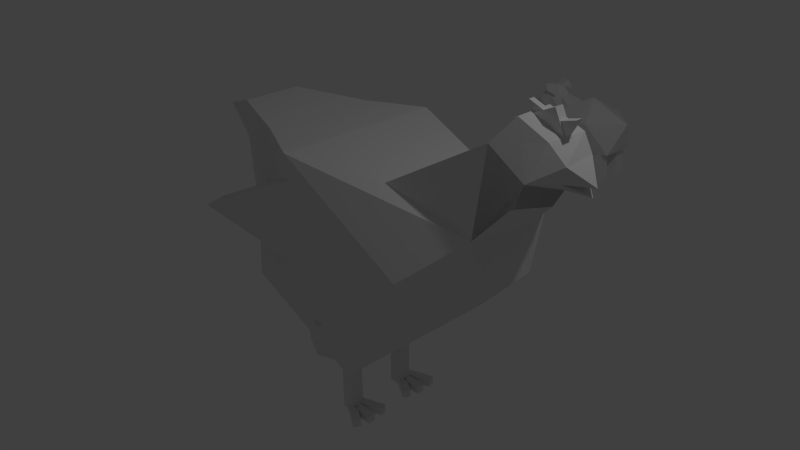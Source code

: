 # Source: sheep.blend  (saved by Blender 2.73.0; exported with 4.5.12 LTS)
import bpy
from mathutils import Matrix  # noqa: F401  (used for matrix-valued properties, if any)

bpy.ops.wm.read_factory_settings(use_empty=True)
scene = bpy.context.scene
scene.name = 'Scene'

# ---- collections
col_collection_1 = bpy.data.collections.new('Collection 1'); scene.collection.children.link(col_collection_1)

# ---- world
world_world = bpy.data.worlds.new('World'); scene.world = world_world
world_world.color = (0.05088, 0.05088, 0.05088)
world_world.use_sun_shadow = False
world_world.sun_shadow_jitter_overblur = 0.0
world_world.cycles.sampling_method = 'MANUAL'
world_world.cycles.sample_map_resolution = 256

# ---- cameras
cam_camera = bpy.data.cameras.new('Camera')
cam_camera.clip_end = 100.0
cam_camera.lens = 35.0
cam_camera.sensor_width = 32.0
cam_camera.sensor_height = 18.0
cam_camera.ortho_scale = 7.314
cam_camera.dof.focus_distance = 0.0
cam_camera.dof.aperture_fstop = 128.0

# ---- lights
light_lamp = bpy.data.lights.new('Lamp', 'POINT')
light_lamp.transmission_factor = 0.0
light_lamp.cutoff_distance = 30.0
light_lamp.energy = 100.0
light_lamp.shadow_buffer_clip_start = 1.001
light_lamp.shadow_soft_size = 0.1
light_lamp.shadow_maximum_resolution = 0.006
light_lamp.use_absolute_resolution = True
light_lamp.cycles.use_multiple_importance_sampling = False

# ---- meshes
me_cube_025 = bpy.data.meshes.new('Cube.025')
me_cube_025.from_pydata([(-1.0, 0.08108, -0.6324), (-1.0, 1.367, -2.164), (1.0, 1.367, -2.164), (1.0, 0.08108, -0.6324), (-1.0, 6.693, 4.916), (-1.0, 7.978, 3.383), (1.0, 7.978, 3.383), (1.0, 6.693, 4.916), (-1.0, -1.366, -0.366), (-1.0, 0.366, -1.366), (1.0, 0.366, -1.366), (1.0, -1.366, -0.366), (-1.0, 2.949, 7.109), (-1.0, 4.682, 6.109), (1.0, 4.682, 6.109), (1.0, 2.949, 7.109), (-1.0, -1.0, -1.0), (-1.0, 1.0, -1.0), (1.0, 1.0, -1.0), (1.0, -1.0, -1.0), (-1.0, -1.0, 7.631), (-1.0, 1.0, 7.631), (1.0, 1.0, 7.631), (1.0, -1.0, 7.631), (-1.0, 13.44, -9.443), (-1.0, 15.44, -9.443), (1.0, 15.44, -9.443), (1.0, 13.44, -9.443), (-1.0, 13.44, -0.8115), (-1.0, 15.44, -0.8115), (1.0, 15.44, -0.8115), (1.0, 13.44, -0.8115), (-1.0, 13.08, -8.809), (-1.0, 14.81, -9.809), (1.0, 14.81, -9.809), (1.0, 13.08, -8.809), (-1.0, 17.39, -1.334), (-1.0, 19.13, -2.334), (1.0, 19.13, -2.334), (1.0, 17.39, -1.334), (-1.0, 14.53, -9.075), (-1.0, 15.81, -10.61), (1.0, 15.81, -10.61), (1.0, 14.53, -9.075), (-1.0, 21.14, -3.527), (-1.0, 22.42, -5.059), (1.0, 22.42, -5.059), (1.0, 21.14, -3.527), (-20.84, 2.835, 0.7659), (-20.84, -0.07521, 2.446), (-20.84, -1.755, -0.4641), (-20.84, 1.155, -2.144), (0.3392, 2.835, 0.7659), (0.3392, -0.07521, 2.446), (0.3392, -1.755, -0.4641), (0.3392, 1.155, -2.144), (-21.0, 16.57, -6.88), (-21.0, 13.66, -5.2), (-21.0, 11.98, -8.11), (-21.0, 14.89, -9.79), (0.1755, 16.57, -6.88), (0.1755, 13.66, -5.2), (0.1755, 11.98, -8.11), (0.1755, 14.89, -9.79)], [], [(4, 5, 1, 0), (5, 6, 2, 1), (6, 7, 3, 2), (7, 4, 0, 3), (0, 1, 2, 3), (7, 4, 5, 6), (12, 13, 9, 8), (13, 14, 10, 9), (14, 15, 11, 10), (15, 12, 8, 11), (8, 9, 10, 11), (15, 12, 13, 14), (20, 21, 17, 16), (21, 22, 18, 17), (22, 23, 19, 18), (23, 20, 16, 19), (16, 17, 18, 19), (23, 20, 21, 22), (28, 29, 25, 24), (29, 30, 26, 25), (30, 31, 27, 26), (31, 28, 24, 27), (24, 25, 26, 27), (31, 28, 29, 30), (36, 37, 33, 32), (37, 38, 34, 33), (38, 39, 35, 34), (39, 36, 32, 35), (32, 33, 34, 35), (39, 36, 37, 38), (44, 45, 41, 40), (45, 46, 42, 41), (46, 47, 43, 42), (47, 44, 40, 43), (40, 41, 42, 43), (47, 44, 45, 46), (52, 53, 49, 48), (53, 54, 50, 49), (54, 55, 51, 50), (55, 52, 48, 51), (48, 49, 50, 51), (55, 54, 53, 52), (60, 61, 57, 56), (61, 62, 58, 57), (62, 63, 59, 58), (63, 60, 56, 59), (56, 57, 58, 59), (63, 62, 61, 60)])
me_cube_025.use_remesh_preserve_volume = False
me_cube_025.use_remesh_preserve_attributes = False
me_cube_025.use_mirror_vertex_groups = False
me_cube_025.update()
me_cube_019 = bpy.data.meshes.new('Cube.019')
me_cube_019.from_pydata([(-0.3559, 0.6262, 0.5158), (-0.3559, 0.9484, 0.5158), (-1.651, 0.9484, -0.3912), (-1.651, 0.6262, -0.3912), (0.551, 0.6262, -0.7795), (0.551, 0.9484, -0.7795), (-0.8344, 0.6797, -0.5729), (-0.8344, 0.9409, -0.5729), (0.05608, 0.9409, -1.495), (0.05608, 0.6797, -1.495), (0.08772, 0.6797, 0.3176), (0.08772, 0.9409, 0.3176), (-1.0, 0.5925, -1.0), (-1.0, 1.0, -1.0), (1.0, 1.0, -1.0), (1.0, 0.5925, -1.0), (-1.0, 0.5925, 1.0), (-1.0, 1.0, 1.0)], [], [(4, 5, 1, 0), (4, 0, 3), (0, 1, 2, 3), (5, 4, 3, 2), (5, 2, 1), (10, 11, 7, 6), (10, 6, 9), (6, 7, 8, 9), (11, 10, 9, 8), (11, 8, 7), (16, 17, 13, 12), (16, 12, 15), (12, 13, 14, 15), (17, 16, 15, 14), (17, 14, 13)])
me_cube_019.use_remesh_preserve_volume = False
me_cube_019.use_remesh_preserve_attributes = False
me_cube_019.use_mirror_vertex_groups = False
me_cube_019.update()
me_cube_017 = bpy.data.meshes.new('Cube.017')
me_cube_017.from_pydata([(-1.0, 0.5925, -1.0), (-1.0, 1.0, -1.0), (1.0, 1.0, -1.0), (1.0, 0.5925, -1.0), (-1.0, 0.5925, 1.0), (-1.0, 1.0, 1.0), (-1.632, -1.546, -0.2205), (-1.399, -1.229, -0.3288), (0.2345, -2.37, -0.1581), (0.002035, -2.686, -0.04974), (-1.461, -1.014, 1.7), (-1.229, -0.6971, 1.592), (1.228, 0.3352, 0.4933), (0.667, -1.824, 0.755), (-0.8455, -1.214, 2.548), (-0.2843, 0.9456, 2.287), (-1.011, 1.026, -1.394), (-1.735, -1.758, -1.057), (-3.222, -1.124, 0.9874), (-2.498, 1.661, 0.65), (-1.209, 0.6126, 0.1373), (-1.643, -1.058, 0.3397), (-3.424, -0.1596, 1.488), (-3.244, 1.054, 1.381), (-2.362, 0.8295, -0.5458), (-2.796, -0.841, -0.3433), (-3.961, -0.4275, 0.5714), (-3.65, 1.278, 0.3981), (-4.21, 0.9602, -0.7154), (-4.506, -0.1551, -0.584), (-4.731, 0.006337, -0.07409), (-4.606, 1.184, -0.14), (-4.647, 0.802, -0.9059), (-4.808, 0.2036, -0.8371), (-5.182, 0.311, -0.406), (-4.981, 0.9314, -0.5104), (-4.817, 0.6466, 0.1841), (-5.212, 0.3924, -0.1215), (-5.114, 0.9828, -0.177), (-3.642, 0.416, 0.7583), (-4.372, 1.291, 0.09952), (-4.62, -0.1555, 0.1145), (-4.561, 0.6167, 0.3712), (1.235, -0.2158, -0.4579), (0.8825, -1.573, -0.2933), (-0.259, 0.2947, -1.746), (-0.7455, -1.577, -1.519), (1.387, -0.8659, -1.647), (1.259, -1.361, -1.587), (0.7266, -0.4906, -2.264), (0.4641, -1.501, -2.141), (1.718, -1.249, -2.049), (1.709, -1.285, -2.044), (1.502, -0.946, -2.308), (1.358, -1.496, -2.241), (-4.965, 0.9669, 0.02516), (-5.062, 0.3816, 0.08088), (-5.299, 0.7696, 0.2263), (-5.197, 0.7562, 0.3347)], [(26, 29)], [(4, 5, 1, 0), (4, 0, 3), (0, 1, 2, 3), (5, 4, 3, 2), (5, 2, 1), (10, 11, 7, 6), (10, 6, 9), (6, 7, 8, 9), (11, 10, 9, 8), (11, 8, 7), (13, 44, 43, 12), (17, 13, 14, 18), (18, 14, 15, 19), (19, 15, 12, 16), (12, 15, 14, 13), (19, 16, 17, 18), (24, 25, 21, 20), (25, 21, 22, 26), (26, 22, 23, 27, 39), (27, 24, 20, 23), (20, 21, 22, 23), (24, 27, 40, 31, 28), (24, 16, 17, 25), (25, 17, 18, 26), (27, 19, 16, 24), (22, 18, 14), (26, 18, 22), (23, 15, 19), (23, 22, 14, 15), (19, 27, 23), (28, 31, 35, 32), (26, 41, 30, 29, 25), (25, 29, 28, 24), (35, 32, 33, 34), (30, 36, 56, 37, 34), (30, 34, 33, 29), (31, 28, 27, 40), (27, 40, 42, 39), (39, 42, 41, 26), (36, 30, 41), (36, 58, 56), (36, 41, 42), (44, 48, 47, 43), (17, 46, 44, 13), (16, 45, 46, 17), (12, 43, 45, 16), (48, 52, 51, 47), (46, 50, 48, 44), (45, 49, 50, 46), (43, 47, 49, 45), (53, 51, 52, 54), (50, 54, 52, 48), (49, 53, 54, 50), (47, 51, 53, 49), (37, 57, 38), (57, 37, 56), (57, 55, 38), (58, 55, 56), (57, 56, 55), (29, 28, 32, 31), (32, 33, 29, 28), (42, 41, 30, 36), (35, 31, 36, 55, 38), (40, 42, 36, 31), (40, 31, 36), (58, 55, 36), (36, 42, 40), (34, 37, 38, 35)])
me_cube_017.use_remesh_preserve_volume = False
me_cube_017.use_remesh_preserve_attributes = False
me_cube_017.use_mirror_vertex_groups = False
me_cube_017.update()
me_cube_012 = bpy.data.meshes.new('Cube.012')
me_cube_012.from_pydata([(-0.5409, -0.5409, 0.45), (-0.5409, 0.3495, 0.3145), (0.5409, 0.5409, 0.6162), (0.4969, -0.5622, 0.188), (-1.0, -1.0, 1.0), (-1.0, 1.0, 1.0), (1.0, 1.243, 1.0), (1.0, -1.0, 1.0), (-1.467, 0.0, 1.0), (1.276, 0.0, 1.0), (0.2296, -0.9827, 0.725), (0.2296, 1.203, 0.725), (-1.0, -1.0, 2.047), (-1.0, 1.0, 2.047), (1.0, 1.243, 2.047), (1.0, -1.0, 2.047), (-1.467, 0.0, 2.047), (1.276, 0.0, 2.047)], [], [(8, 5, 1), (6, 2, 1, 11), (9, 7, 3), (7, 4, 0, 10), (0, 1, 2, 3), (9, 6, 14, 17), (8, 1, 0), (4, 8, 0), (9, 3, 2), (6, 9, 2), (3, 7, 10, 0), (5, 6, 11, 1), (15, 17, 14, 13, 16, 12), (8, 4, 12, 16), (4, 7, 15, 12), (7, 9, 17, 15), (6, 5, 13, 14), (5, 8, 16, 13)])
me_cube_012.use_remesh_preserve_volume = False
me_cube_012.use_remesh_preserve_attributes = False
me_cube_012.use_mirror_vertex_groups = False
me_cube_012.update()
me_cube_009 = bpy.data.meshes.new('Cube.009')
me_cube_009.from_pydata([(-0.5409, -0.5409, 0.45), (-0.5409, 0.3495, 0.3145), (0.5409, 0.5409, 0.6162), (0.4969, -0.5622, 0.188), (-1.0, -1.0, 1.0), (-1.0, 1.0, 1.0), (1.0, 1.243, 1.0), (1.0, -1.0, 1.0), (-1.467, 0.0, 1.0), (1.276, 0.0, 1.0), (0.2296, -0.9827, 0.725), (0.2296, 1.203, 0.725), (-1.0, -1.0, 2.171), (-1.0, 1.0, 2.171), (1.0, 1.243, 2.171), (1.0, -1.0, 2.171), (-1.467, 0.0, 2.171), (1.276, 0.0, 2.171)], [], [(8, 5, 1), (6, 2, 1, 11), (9, 7, 3), (7, 4, 0, 10), (0, 1, 2, 3), (9, 6, 14, 17), (8, 1, 0), (4, 8, 0), (9, 3, 2), (6, 9, 2), (3, 7, 10, 0), (5, 6, 11, 1), (15, 17, 14, 13, 16, 12), (8, 4, 12, 16), (4, 7, 15, 12), (7, 9, 17, 15), (6, 5, 13, 14), (5, 8, 16, 13)])
me_cube_009.use_remesh_preserve_volume = False
me_cube_009.use_remesh_preserve_attributes = False
me_cube_009.use_mirror_vertex_groups = False
me_cube_009.update()
me_cube_006 = bpy.data.meshes.new('Cube.006')
me_cube_006.from_pydata([(-1.0, -1.0, -1.0), (-1.0, 1.0, -1.0), (1.0, 1.0, -1.0), (1.0, -1.0, -1.0), (-1.0, -1.0, 1.0), (-1.0, 1.0, 1.0), (0.6084, 0.6084, 1.0), (0.6084, -0.6084, 1.0), (-1.0, -1.0, 0.0), (-1.0, 0.0, 1.0), (-1.0, 1.0, 0.0), (-1.0, 0.0, -1.0), (0.0, 1.0, 1.0), (1.0, 1.0, 0.0), (0.0, 1.0, -1.0), (1.0, 0.0, 1.0), (1.0, -1.0, 0.0), (1.0, 0.0, -1.0), (0.0, -1.0, 1.0), (0.0, -1.0, -1.0), (-1.014, -1.0, 2.211), (0.0, 0.0, -1.0), (0.0, -1.0, 0.0), (1.0, 0.0, 0.0), (0.0, 1.0, 0.0), (-1.0, 0.0, 0.0), (-1.0, -1.256, 1.823), (-0.3779, 1.284, 1.201), (0.6014, 0.6167, 1.794), (0.6014, -0.6167, 1.794), (1.165, 0.8019, 1.807), (0.0, 1.0, 1.823), (0.8823, 0.0, 1.941), (0.0, -1.078, 1.823), (-1.014, 1.0, 2.211), (0.5049, 0.6156, 2.148), (0.5049, -0.6156, 2.148), (-1.0, 0.0, 2.654), (-0.1811, 0.6928, 2.473), (0.6334, 0.0, 2.287), (0.1022, -0.7729, 2.358), (-2.384e-07, 0.0, 2.654), (-1.727, -0.6939, 1.306), (-1.727, 0.6939, 1.306), (-1.658, 0.0, 1.375), (-1.727, -0.6939, 2.348), (-1.658, -0.8163, 1.823), (-1.658, 0.8913, 1.823), (-2.368, 0.05172, 1.853), (-1.727, 0.6939, 2.348), (-1.658, 0.0, 2.279), (1.165, -0.9434, 1.807), (0.6006, 1.185, 1.873), (0.2555, -1.449, 2.145), (1.069, 0.8007, 2.162), (1.069, -0.9422, 2.162), (0.564, 1.185, 2.667), (0.564, -1.327, 2.667), (0.5695, -1.207, 1.329), (0.7776, 0.9392, 1.315)], [], [(25, 10, 1, 11), (24, 13, 2, 14), (23, 16, 3, 17), (22, 8, 0, 19), (21, 14, 2, 17), (37, 34, 49, 50), (12, 5, 27, 31), (15, 6, 28, 32), (18, 7, 29, 33), (19, 21, 17, 3), (0, 11, 21, 19), (11, 1, 14, 21), (16, 22, 19, 3), (7, 18, 22, 16), (18, 4, 8, 22), (13, 23, 17, 2), (6, 15, 23, 13), (15, 7, 16, 23), (10, 24, 14, 1), (5, 12, 24, 10), (12, 6, 13, 24), (8, 25, 11, 0), (4, 9, 25, 8), (9, 5, 10, 25), (20, 37, 50, 45), (31, 27, 34, 38), (32, 28, 35, 39), (36, 40, 57, 55), (4, 18, 33, 26), (7, 15, 32, 29), (6, 12, 31, 28), (34, 27, 47, 49), (41, 38, 34, 37), (40, 41, 37, 20), (36, 39, 41, 40), (39, 35, 38, 41), (26, 33, 40, 20), (29, 32, 39, 36), (31, 38, 56, 52), (26, 20, 45, 46), (44, 42, 46, 48), (48, 46, 45, 50), (43, 44, 48, 47), (47, 48, 50, 49), (4, 26, 46, 42), (27, 5, 43, 47), (9, 4, 42, 44), (5, 9, 44, 43), (53, 51, 55, 57), (30, 52, 56, 54), (38, 35, 54, 56), (40, 33, 53, 57), (29, 36, 55, 51), (35, 28, 30, 54), (28, 31, 52), (33, 29, 53), (53, 29, 58), (29, 51, 58), (51, 53, 58), (28, 52, 59), (30, 28, 59), (52, 30, 59)])
me_cube_006.use_remesh_preserve_volume = False
me_cube_006.use_remesh_preserve_attributes = False
me_cube_006.use_mirror_vertex_groups = False
me_cube_006.update()
me_cube_004 = bpy.data.meshes.new('Cube.004')
me_cube_004.from_pydata([(-0.944, -0.944, -1.039), (-0.944, 0.944, -1.039), (0.944, 0.944, -1.039), (0.944, -0.944, -1.039), (-0.5477, -0.5477, 3.947), (-0.5477, 0.5477, 3.947), (0.5477, 0.5477, 3.947), (0.5477, -0.5477, 3.947)], [], [(4, 5, 1, 0), (5, 6, 2, 1), (6, 7, 3, 2), (7, 4, 0, 3), (0, 1, 2, 3), (7, 6, 5, 4)])
me_cube_004.use_remesh_preserve_volume = False
me_cube_004.use_remesh_preserve_attributes = False
me_cube_004.use_mirror_vertex_groups = False
me_cube_004.update()
me_cube_003 = bpy.data.meshes.new('Cube.003')
me_cube_003.from_pydata([(-0.944, -0.944, -1.039), (-0.944, 0.944, -1.039), (0.944, 0.944, -1.039), (0.944, -0.944, -1.039), (-0.5477, -0.5477, 3.947), (-0.5477, 0.5477, 3.947), (0.5477, 0.5477, 3.947), (0.5477, -0.5477, 3.947)], [], [(4, 5, 1, 0), (5, 6, 2, 1), (6, 7, 3, 2), (7, 4, 0, 3), (0, 1, 2, 3), (7, 6, 5, 4)])
me_cube_003.use_remesh_preserve_volume = False
me_cube_003.use_remesh_preserve_attributes = False
me_cube_003.use_mirror_vertex_groups = False
me_cube_003.update()
me_cube_002 = bpy.data.meshes.new('Cube.002')
me_cube_002.from_pydata([(-0.944, -0.944, -1.039), (-0.944, 0.944, -1.039), (0.944, 0.944, -1.039), (0.944, -0.944, -1.039), (-0.5477, -0.5477, 3.947), (-0.5477, 0.5477, 3.947), (0.5477, 0.5477, 3.947), (0.5477, -0.5477, 3.947)], [], [(4, 5, 1, 0), (5, 6, 2, 1), (6, 7, 3, 2), (7, 4, 0, 3), (0, 1, 2, 3), (7, 6, 5, 4)])
me_cube_002.use_remesh_preserve_volume = False
me_cube_002.use_remesh_preserve_attributes = False
me_cube_002.use_mirror_vertex_groups = False
me_cube_002.update()
me_cube_001 = bpy.data.meshes.new('Cube.001')
me_cube_001.from_pydata([(-0.944, -0.944, -1.039), (-0.944, 0.944, -1.039), (0.944, 0.944, -1.039), (0.944, -0.944, -1.039), (-0.5477, -0.5477, 3.947), (-0.5477, 0.5477, 3.947), (0.5477, 0.5477, 3.947), (0.5477, -0.5477, 3.947)], [], [(4, 5, 1, 0), (5, 6, 2, 1), (6, 7, 3, 2), (7, 4, 0, 3), (0, 1, 2, 3), (7, 6, 5, 4)])
me_cube_001.use_remesh_preserve_volume = False
me_cube_001.use_remesh_preserve_attributes = False
me_cube_001.use_mirror_vertex_groups = False
me_cube_001.update()
me_icosphere = bpy.data.meshes.new('Icosphere')
me_icosphere.from_pydata([(0.0, 0.0, -1.0), (0.7236, -0.5257, -0.4472), (-0.2764, -0.8506, -0.4472), (-0.8944, 0.0, -0.4472), (-0.2764, 0.8506, -0.4472), (0.7236, 0.5257, -0.4472), (0.2764, -0.8506, 0.4472), (-0.7236, -0.5257, 0.4472), (-0.7236, 0.5257, 0.4472), (0.2764, 0.8506, 0.4472), (0.8944, 0.0, 0.4472), (0.0, 0.0, 1.0)], [], [(0, 1, 2), (1, 0, 5), (0, 2, 3), (0, 3, 4), (0, 4, 5), (1, 5, 10), (2, 1, 6), (3, 2, 7), (4, 3, 8), (5, 4, 9), (1, 10, 6), (2, 6, 7), (3, 7, 8), (4, 8, 9), (5, 9, 10), (6, 10, 11), (7, 6, 11), (8, 7, 11), (9, 8, 11), (10, 9, 11)])
me_icosphere.use_remesh_preserve_volume = False
me_icosphere.use_remesh_preserve_attributes = False
me_icosphere.use_mirror_vertex_groups = False
me_icosphere.update()

# ---- objects
ob_cube_018 = bpy.data.objects.new('Cube.018', me_cube_025)
ob_cube_012 = bpy.data.objects.new('Cube.012', me_cube_019)
ob_cube_011 = bpy.data.objects.new('Cube.011', me_cube_017)
ob_cube_010 = bpy.data.objects.new('Cube.010', me_cube_012)
ob_cube_007 = bpy.data.objects.new('Cube.007', me_cube_009)
ob_cube_004 = bpy.data.objects.new('Cube.004', me_cube_006)
ob_cube_003 = bpy.data.objects.new('Cube.003', me_cube_004)
ob_cube_002 = bpy.data.objects.new('Cube.002', me_cube_003)
ob_cube_001 = bpy.data.objects.new('Cube.001', me_cube_002)
ob_cube = bpy.data.objects.new('Cube', me_cube_001)
ob_icosphere = bpy.data.objects.new('Icosphere', me_icosphere)
ob_lamp = bpy.data.objects.new('Lamp', light_lamp)
ob_camera = bpy.data.objects.new('Camera', cam_camera)

# ---- transforms, parenting, visibility, modifiers, constraints
ob_cube_018.location = (-0.02265, -0.4553, -2.169)
ob_cube_018.rotation_euler = (0.0, 1.571, -0.5236)
ob_cube_018.scale = (0.05456, 0.05456, 0.05456)
ob_cube_018.lineart.crease_threshold = 0.0
ob_cube_012.location = (2.557, 0.2783, 2.248)
ob_cube_012.rotation_euler = (0.0, -0.4363, 0.0)
ob_cube_012.scale = (-0.2868, -0.2868, -0.2868)
ob_cube_012.lineart.crease_threshold = 0.0
ob_cube_011.location = (-0.6654, -0.435, 0.3222)
ob_cube_011.rotation_euler = (0.0, -0.4363, 0.2793)
ob_cube_011.scale = (-0.7884, -0.7884, -0.7884)
ob_cube_011.lineart.crease_threshold = 0.0
ob_cube_010.location = (-0.007062, 0.4708, -1.439)
ob_cube_010.scale = (0.3822, 0.3822, 0.3822)
ob_cube_010.lineart.crease_threshold = 0.0
ob_cube_007.location = (-0.02583, -0.4048, -1.49)
ob_cube_007.rotation_euler = (0.0, 0.0, 1.571)
ob_cube_007.scale = (0.3822, 0.382, 0.3822)
ob_cube_007.lineart.crease_threshold = 0.0
ob_cube_004.location = (-0.9375, 5.272, 0.4617)
ob_cube_004.rotation_euler = (0.0, -0.7854, 0.0)
ob_cube_004.scale = (0.1906, 0.1906, 0.1906)
ob_cube_004.lineart.crease_threshold = 0.0
ob_cube_003.location = (-0.8187, 5.041, -0.3496)
ob_cube_003.scale = (0.135, 0.135, 0.135)
ob_cube_003.lineart.crease_threshold = 0.0
ob_cube_002.location = (-0.8187, 5.505, -0.3323)
ob_cube_002.scale = (0.135, 0.135, 0.135)
ob_cube_002.lineart.crease_threshold = 0.0
ob_cube_001.location = (-0.08197, 5.505, -0.3468)
ob_cube_001.scale = (0.135, 0.135, 0.135)
ob_cube_001.lineart.crease_threshold = 0.0
ob_cube.location = (-0.08197, 5.041, -0.3641)
ob_cube.scale = (0.135, 0.135, 0.135)
ob_cube.lineart.crease_threshold = 0.0
ob_icosphere.location = (-0.4407, 5.272, 0.2203)
ob_icosphere.scale = (0.7749, 0.5535, 0.5535)
ob_icosphere.lineart.crease_threshold = 0.0
ob_lamp.location = (4.076, 1.005, 5.904)
ob_lamp.rotation_euler = (0.6503, 0.05522, 1.866)
ob_lamp.lock_rotations_4d = False
ob_lamp.empty_display_type = 'ARROWS'
ob_lamp.color = (0.0, 0.0, 0.0, 0.0)
ob_lamp.lineart.crease_threshold = 0.0
ob_camera.location = (7.481, -6.508, 5.344)
ob_camera.rotation_euler = (1.109, 0.01082, 0.8149)
ob_camera.lock_rotations_4d = False
ob_camera.empty_display_type = 'ARROWS'
ob_camera.color = (0.0, 0.0, 0.0, 0.0)
ob_camera.display_type = 'WIRE'
ob_camera.lineart.crease_threshold = 0.0

# ---- collection membership
col_collection_1.objects.link(ob_cube_018)
col_collection_1.objects.link(ob_cube_012)
col_collection_1.objects.link(ob_cube_011)
col_collection_1.objects.link(ob_cube_010)
col_collection_1.objects.link(ob_cube_007)
col_collection_1.objects.link(ob_cube_004)
col_collection_1.objects.link(ob_cube_003)
col_collection_1.objects.link(ob_cube_002)
col_collection_1.objects.link(ob_cube_001)
col_collection_1.objects.link(ob_cube)
col_collection_1.objects.link(ob_icosphere)
col_collection_1.objects.link(ob_lamp)
col_collection_1.objects.link(ob_camera)

# ---- scene / render settings (as saved in the file)
scene.camera = ob_camera
scene.frame_start = 1; scene.frame_end = 250; scene.frame_set(20)
scene.render.engine = 'BLENDER_EEVEE_NEXT'
scene.render.resolution_percentage = 50
scene.render.dither_intensity = 0.0
scene.cycles.use_denoising = False
scene.cycles.samples = 10
scene.cycles.sampling_pattern = 'TABULATED_SOBOL'
scene.cycles.light_sampling_threshold = 0.0
scene.cycles.use_adaptive_sampling = False
scene.cycles.use_light_tree = False
scene.cycles.blur_glossy = 0.0
scene.cycles.pixel_filter_type = 'GAUSSIAN'
scene.cycles.sample_clamp_indirect = 0.0
scene.view_settings.view_transform = 'Standard'
bpy.context.view_layer.update()
